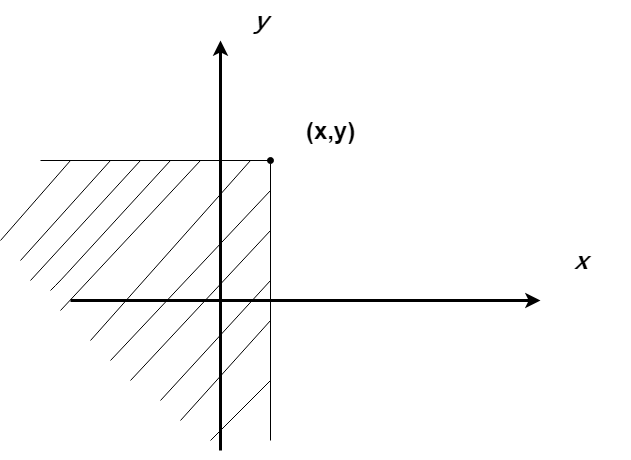

The diagram above was exported from draw.io. Its source (the exported page's mxGraphModel, read from the mxfile embedded in the PNG):
<mxGraphModel dx="1422" dy="884" grid="1" gridSize="10" guides="1" tooltips="1" connect="1" arrows="1" fold="1" page="1" pageScale="1" pageWidth="827" pageHeight="1169" math="0" shadow="0">
  <root>
    <mxCell id="0" />
    <mxCell id="1" parent="0" />
    <mxCell id="72fJxyfpTcBcRYhon-cK-2" value="" style="endArrow=classic;html=1;strokeWidth=3;" parent="1" edge="1">
      <mxGeometry width="50" height="50" relative="1" as="geometry">
        <mxPoint x="260" y="470" as="sourcePoint" />
        <mxPoint x="260" y="60" as="targetPoint" />
      </mxGeometry>
    </mxCell>
    <mxCell id="72fJxyfpTcBcRYhon-cK-3" value="" style="endArrow=classic;html=1;strokeWidth=3;" parent="1" edge="1">
      <mxGeometry width="50" height="50" relative="1" as="geometry">
        <mxPoint x="110" y="320" as="sourcePoint" />
        <mxPoint x="580" y="320" as="targetPoint" />
      </mxGeometry>
    </mxCell>
    <mxCell id="72fJxyfpTcBcRYhon-cK-6" value="" style="endArrow=none;html=1;endFill=0;" parent="1" edge="1">
      <mxGeometry width="50" height="50" relative="1" as="geometry">
        <mxPoint x="80" y="180" as="sourcePoint" />
        <mxPoint x="310" y="180" as="targetPoint" />
      </mxGeometry>
    </mxCell>
    <mxCell id="72fJxyfpTcBcRYhon-cK-7" value="" style="endArrow=none;html=1;endFill=0;startArrow=oval;startFill=1;" parent="1" edge="1">
      <mxGeometry width="50" height="50" relative="1" as="geometry">
        <mxPoint x="310" y="180" as="sourcePoint" />
        <mxPoint x="310" y="460" as="targetPoint" />
      </mxGeometry>
    </mxCell>
    <mxCell id="72fJxyfpTcBcRYhon-cK-8" value="" style="endArrow=none;html=1;strokeWidth=1;" parent="1" edge="1">
      <mxGeometry width="50" height="50" relative="1" as="geometry">
        <mxPoint x="70" y="300" as="sourcePoint" />
        <mxPoint x="180" y="180" as="targetPoint" />
      </mxGeometry>
    </mxCell>
    <mxCell id="72fJxyfpTcBcRYhon-cK-9" value="" style="endArrow=none;html=1;strokeWidth=1;" parent="1" edge="1">
      <mxGeometry width="50" height="50" relative="1" as="geometry">
        <mxPoint x="90" y="310" as="sourcePoint" />
        <mxPoint x="210" y="180" as="targetPoint" />
        <Array as="points">
          <mxPoint x="100" y="300" />
        </Array>
      </mxGeometry>
    </mxCell>
    <mxCell id="72fJxyfpTcBcRYhon-cK-10" value="" style="endArrow=none;html=1;strokeWidth=1;" parent="1" edge="1">
      <mxGeometry width="50" height="50" relative="1" as="geometry">
        <mxPoint x="100" y="330" as="sourcePoint" />
        <mxPoint x="240" y="180" as="targetPoint" />
      </mxGeometry>
    </mxCell>
    <mxCell id="72fJxyfpTcBcRYhon-cK-11" value="" style="endArrow=none;html=1;strokeWidth=1;" parent="1" edge="1">
      <mxGeometry width="50" height="50" relative="1" as="geometry">
        <mxPoint x="130" y="360" as="sourcePoint" />
        <mxPoint x="290" y="180" as="targetPoint" />
      </mxGeometry>
    </mxCell>
    <mxCell id="72fJxyfpTcBcRYhon-cK-12" value="" style="endArrow=none;html=1;strokeWidth=1;" parent="1" edge="1">
      <mxGeometry width="50" height="50" relative="1" as="geometry">
        <mxPoint x="150" y="380" as="sourcePoint" />
        <mxPoint x="310" y="210" as="targetPoint" />
      </mxGeometry>
    </mxCell>
    <mxCell id="72fJxyfpTcBcRYhon-cK-13" value="" style="endArrow=none;html=1;strokeWidth=1;" parent="1" edge="1">
      <mxGeometry width="50" height="50" relative="1" as="geometry">
        <mxPoint x="170" y="400" as="sourcePoint" />
        <mxPoint x="310" y="250" as="targetPoint" />
      </mxGeometry>
    </mxCell>
    <mxCell id="72fJxyfpTcBcRYhon-cK-14" value="" style="endArrow=none;html=1;strokeWidth=1;" parent="1" edge="1">
      <mxGeometry width="50" height="50" relative="1" as="geometry">
        <mxPoint x="200" y="420" as="sourcePoint" />
        <mxPoint x="310" y="300" as="targetPoint" />
      </mxGeometry>
    </mxCell>
    <mxCell id="72fJxyfpTcBcRYhon-cK-15" value="" style="endArrow=none;html=1;strokeWidth=1;" parent="1" edge="1">
      <mxGeometry width="50" height="50" relative="1" as="geometry">
        <mxPoint x="220" y="440" as="sourcePoint" />
        <mxPoint x="310" y="340" as="targetPoint" />
      </mxGeometry>
    </mxCell>
    <mxCell id="72fJxyfpTcBcRYhon-cK-16" value="" style="endArrow=none;html=1;strokeWidth=1;" parent="1" edge="1">
      <mxGeometry width="50" height="50" relative="1" as="geometry">
        <mxPoint x="60" y="280" as="sourcePoint" />
        <mxPoint x="150" y="180" as="targetPoint" />
      </mxGeometry>
    </mxCell>
    <mxCell id="72fJxyfpTcBcRYhon-cK-17" value="" style="endArrow=none;html=1;strokeWidth=1;" parent="1" edge="1">
      <mxGeometry width="50" height="50" relative="1" as="geometry">
        <mxPoint x="40" y="260" as="sourcePoint" />
        <mxPoint x="110" y="180" as="targetPoint" />
      </mxGeometry>
    </mxCell>
    <mxCell id="72fJxyfpTcBcRYhon-cK-18" value="" style="endArrow=none;html=1;strokeWidth=1;" parent="1" edge="1">
      <mxGeometry width="50" height="50" relative="1" as="geometry">
        <mxPoint x="250" y="460" as="sourcePoint" />
        <mxPoint x="310" y="400" as="targetPoint" />
      </mxGeometry>
    </mxCell>
    <mxCell id="72fJxyfpTcBcRYhon-cK-19" value="&lt;i&gt;&lt;font face=&quot;Lucida Console&quot;&gt;y&lt;/font&gt;&lt;/i&gt;" style="text;strokeColor=none;fillColor=none;html=1;fontSize=24;fontStyle=1;verticalAlign=middle;align=center;" parent="1" vertex="1">
      <mxGeometry x="250" y="20" width="100" height="40" as="geometry" />
    </mxCell>
    <mxCell id="72fJxyfpTcBcRYhon-cK-21" value="&lt;font face=&quot;Lucida Console&quot;&gt;&lt;i&gt;x&lt;/i&gt;&lt;/font&gt;" style="text;strokeColor=none;fillColor=none;html=1;fontSize=24;fontStyle=1;verticalAlign=middle;align=center;" parent="1" vertex="1">
      <mxGeometry x="570" y="260" width="100" height="40" as="geometry" />
    </mxCell>
    <mxCell id="72fJxyfpTcBcRYhon-cK-22" value="(x,y)" style="text;strokeColor=none;fillColor=none;html=1;fontSize=24;fontStyle=1;verticalAlign=middle;align=center;" parent="1" vertex="1">
      <mxGeometry x="320" y="130" width="100" height="40" as="geometry" />
    </mxCell>
  </root>
</mxGraphModel>